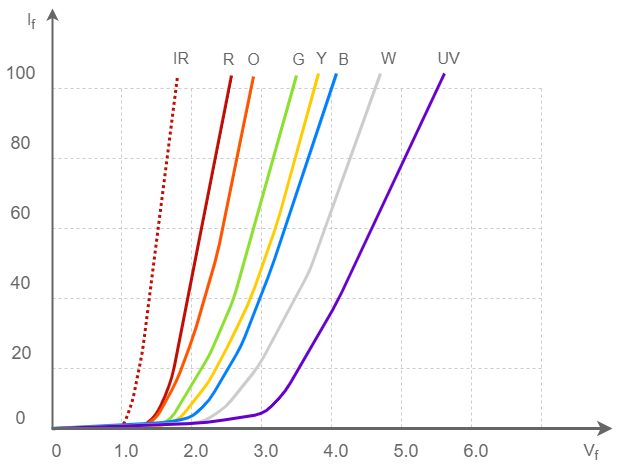

The diagram above was exported from draw.io. Its source (the exported page's mxGraphModel, read from the mxfile embedded in the PNG):
<mxGraphModel dx="1287" dy="813" grid="1" gridSize="10" guides="1" tooltips="1" connect="1" arrows="1" fold="1" page="1" pageScale="1" pageWidth="827" pageHeight="1169" math="0" shadow="0">
  <root>
    <mxCell id="0" />
    <mxCell id="1" parent="0" />
    <mxCell id="50" value="" style="endArrow=none;dashed=1;html=1;strokeColor=#CCCCCC;strokeWidth=1;fontSize=16;fontColor=#666666;" parent="1" edge="1">
      <mxGeometry width="50" height="50" relative="1" as="geometry">
        <mxPoint x="230" y="359.9999999999999" as="sourcePoint" />
        <mxPoint x="230" y="700" as="targetPoint" />
      </mxGeometry>
    </mxCell>
    <mxCell id="51" value="" style="endArrow=none;dashed=1;html=1;strokeColor=#CCCCCC;strokeWidth=1;fontSize=16;fontColor=#666666;" parent="1" edge="1">
      <mxGeometry width="50" height="50" relative="1" as="geometry">
        <mxPoint x="300" y="359.9999999999999" as="sourcePoint" />
        <mxPoint x="300" y="700" as="targetPoint" />
      </mxGeometry>
    </mxCell>
    <mxCell id="52" value="" style="endArrow=none;dashed=1;html=1;strokeColor=#CCCCCC;strokeWidth=1;fontSize=16;fontColor=#666666;" parent="1" edge="1">
      <mxGeometry width="50" height="50" relative="1" as="geometry">
        <mxPoint x="370" y="359.9999999999999" as="sourcePoint" />
        <mxPoint x="370" y="700" as="targetPoint" />
      </mxGeometry>
    </mxCell>
    <mxCell id="45" value="" style="endArrow=none;dashed=1;html=1;strokeColor=#CCCCCC;strokeWidth=1;fontSize=16;fontColor=#666666;" parent="1" edge="1">
      <mxGeometry width="50" height="50" relative="1" as="geometry">
        <mxPoint x="20" y="360" as="sourcePoint" />
        <mxPoint x="20" y="700" as="targetPoint" />
      </mxGeometry>
    </mxCell>
    <mxCell id="48" value="" style="endArrow=none;dashed=1;html=1;strokeColor=#CCCCCC;strokeWidth=1;fontSize=16;fontColor=#666666;" parent="1" edge="1">
      <mxGeometry width="50" height="50" relative="1" as="geometry">
        <mxPoint x="90" y="360" as="sourcePoint" />
        <mxPoint x="90" y="700" as="targetPoint" />
      </mxGeometry>
    </mxCell>
    <mxCell id="49" value="" style="endArrow=none;dashed=1;html=1;strokeColor=#CCCCCC;strokeWidth=1;fontSize=16;fontColor=#666666;" parent="1" edge="1">
      <mxGeometry width="50" height="50" relative="1" as="geometry">
        <mxPoint x="160" y="360" as="sourcePoint" />
        <mxPoint x="160" y="700" as="targetPoint" />
      </mxGeometry>
    </mxCell>
    <mxCell id="40" value="" style="endArrow=none;dashed=1;html=1;strokeColor=#CCCCCC;strokeWidth=1;fontSize=16;fontColor=#666666;" parent="1" edge="1">
      <mxGeometry width="50" height="50" relative="1" as="geometry">
        <mxPoint x="440" y="640" as="sourcePoint" />
        <mxPoint x="-50" y="640" as="targetPoint" />
      </mxGeometry>
    </mxCell>
    <mxCell id="41" value="" style="endArrow=none;dashed=1;html=1;strokeColor=#CCCCCC;strokeWidth=1;fontSize=16;fontColor=#666666;" parent="1" edge="1">
      <mxGeometry width="50" height="50" relative="1" as="geometry">
        <mxPoint x="440" y="570" as="sourcePoint" />
        <mxPoint x="-49" y="570" as="targetPoint" />
      </mxGeometry>
    </mxCell>
    <mxCell id="42" value="" style="endArrow=none;dashed=1;html=1;strokeColor=#CCCCCC;strokeWidth=1;fontSize=16;fontColor=#666666;" parent="1" edge="1">
      <mxGeometry width="50" height="50" relative="1" as="geometry">
        <mxPoint x="440" y="500" as="sourcePoint" />
        <mxPoint x="-49" y="500" as="targetPoint" />
      </mxGeometry>
    </mxCell>
    <mxCell id="43" value="" style="endArrow=none;dashed=1;html=1;strokeColor=#CCCCCC;strokeWidth=1;fontSize=16;fontColor=#666666;" parent="1" edge="1">
      <mxGeometry width="50" height="50" relative="1" as="geometry">
        <mxPoint x="440" y="430" as="sourcePoint" />
        <mxPoint x="-50" y="430" as="targetPoint" />
      </mxGeometry>
    </mxCell>
    <mxCell id="44" value="" style="endArrow=none;dashed=1;html=1;strokeColor=#CCCCCC;strokeWidth=1;fontSize=16;fontColor=#666666;" parent="1" edge="1">
      <mxGeometry width="50" height="50" relative="1" as="geometry">
        <mxPoint x="440" y="360" as="sourcePoint" />
        <mxPoint x="-50" y="360" as="targetPoint" />
      </mxGeometry>
    </mxCell>
    <mxCell id="5" value="" style="endArrow=none;html=1;strokeColor=#c00e04;strokeWidth=3;dashed=1;dashPattern=1 1;" parent="1" edge="1">
      <mxGeometry width="50" height="50" relative="1" as="geometry">
        <mxPoint x="-49" y="700.1428571428571" as="sourcePoint" />
        <mxPoint x="76" y="348" as="targetPoint" />
        <Array as="points">
          <mxPoint x="21" y="700" />
          <mxPoint x="31" y="673" />
          <mxPoint x="41" y="623" />
        </Array>
      </mxGeometry>
    </mxCell>
    <mxCell id="6" value="" style="endArrow=none;html=1;strokeColor=#c00e04;strokeWidth=3;" parent="1" edge="1">
      <mxGeometry width="50" height="50" relative="1" as="geometry">
        <mxPoint x="-48" y="700" as="sourcePoint" />
        <mxPoint x="130" y="347" as="targetPoint" />
        <Array as="points">
          <mxPoint x="40" y="700" />
          <mxPoint x="55" y="686" />
          <mxPoint x="64" y="667" />
          <mxPoint x="71" y="647" />
        </Array>
      </mxGeometry>
    </mxCell>
    <mxCell id="7" value="" style="endArrow=none;html=1;strokeColor=#ff5400;strokeWidth=3;" parent="1" edge="1">
      <mxGeometry width="50" height="50" relative="1" as="geometry">
        <mxPoint x="-48" y="700" as="sourcePoint" />
        <mxPoint x="152" y="348" as="targetPoint" />
        <Array as="points">
          <mxPoint x="40" y="700" />
          <mxPoint x="56" y="688" />
          <mxPoint x="75" y="653" />
          <mxPoint x="92" y="608" />
          <mxPoint x="116" y="525" />
        </Array>
      </mxGeometry>
    </mxCell>
    <mxCell id="8" value="" style="endArrow=none;html=1;strokeColor=#8ce030;strokeWidth=3;" parent="1" edge="1">
      <mxGeometry width="50" height="50" relative="1" as="geometry">
        <mxPoint x="195" y="347" as="sourcePoint" />
        <mxPoint x="-47" y="700" as="targetPoint" />
        <Array as="points">
          <mxPoint x="132" y="571" />
          <mxPoint x="108" y="627" />
          <mxPoint x="68" y="693" />
          <mxPoint x="38" y="700" />
        </Array>
      </mxGeometry>
    </mxCell>
    <mxCell id="9" value="" style="endArrow=none;html=1;strokeColor=#FFCC00;strokeWidth=3;" parent="1" edge="1">
      <mxGeometry width="50" height="50" relative="1" as="geometry">
        <mxPoint x="217" y="345" as="sourcePoint" />
        <mxPoint x="-47" y="700" as="targetPoint" />
        <Array as="points">
          <mxPoint x="176" y="494" />
          <mxPoint x="150" y="568" />
          <mxPoint x="130" y="611" />
          <mxPoint x="107" y="654" />
          <mxPoint x="77" y="692" />
          <mxPoint x="50" y="700" />
        </Array>
      </mxGeometry>
    </mxCell>
    <mxCell id="13" value="" style="endArrow=none;html=1;strokeColor=#007FFF;strokeWidth=3;" parent="1" edge="1">
      <mxGeometry width="50" height="50" relative="1" as="geometry">
        <mxPoint x="235" y="345" as="sourcePoint" />
        <mxPoint x="-50" y="700" as="targetPoint" />
        <Array as="points">
          <mxPoint x="170" y="540" />
          <mxPoint x="140" y="617" />
          <mxPoint x="108" y="672" />
          <mxPoint x="90" y="689" />
          <mxPoint x="65" y="694" />
        </Array>
      </mxGeometry>
    </mxCell>
    <mxCell id="14" value="" style="endArrow=none;html=1;strokeColor=#CCCCCC;strokeWidth=3;" parent="1" edge="1">
      <mxGeometry width="50" height="50" relative="1" as="geometry">
        <mxPoint x="-48" y="700" as="sourcePoint" />
        <mxPoint x="279" y="345" as="targetPoint" />
        <Array as="points">
          <mxPoint x="101" y="694" />
          <mxPoint x="124" y="679" />
          <mxPoint x="157" y="638" />
          <mxPoint x="208" y="543" />
        </Array>
      </mxGeometry>
    </mxCell>
    <mxCell id="15" value="" style="endArrow=none;html=1;strokeColor=#6600CC;strokeWidth=3;" parent="1" edge="1">
      <mxGeometry width="50" height="50" relative="1" as="geometry">
        <mxPoint x="343" y="345" as="sourcePoint" />
        <mxPoint x="-48" y="700" as="targetPoint" />
        <Array as="points">
          <mxPoint x="236" y="573" />
          <mxPoint x="184" y="663" />
          <mxPoint x="163" y="685" />
          <mxPoint x="134" y="690" />
          <mxPoint x="96" y="695" />
        </Array>
      </mxGeometry>
    </mxCell>
    <mxCell id="16" value="V&lt;sub&gt;f&lt;/sub&gt;" style="rounded=0;whiteSpace=wrap;html=1;strokeColor=none;fillColor=none;fontSize=16;fontColor=#666666;" parent="1" vertex="1">
      <mxGeometry x="480" y="710" width="20" height="25" as="geometry" />
    </mxCell>
    <mxCell id="17" value="0" style="rounded=0;whiteSpace=wrap;html=1;strokeColor=none;fillColor=none;fontSize=18;fontColor=#666666;" parent="1" vertex="1">
      <mxGeometry x="-59" y="710" width="29" height="25" as="geometry" />
    </mxCell>
    <mxCell id="18" value="1.0" style="rounded=0;whiteSpace=wrap;html=1;strokeColor=none;fillColor=none;fontSize=18;fontColor=#666666;" parent="1" vertex="1">
      <mxGeometry x="10" y="710" width="30" height="25" as="geometry" />
    </mxCell>
    <mxCell id="19" value="2.0" style="rounded=0;whiteSpace=wrap;html=1;strokeColor=none;fillColor=none;fontSize=18;fontColor=#666666;" parent="1" vertex="1">
      <mxGeometry x="80" y="710" width="30" height="25" as="geometry" />
    </mxCell>
    <mxCell id="20" value="3.0" style="rounded=0;whiteSpace=wrap;html=1;strokeColor=none;fillColor=none;fontSize=18;fontColor=#666666;" parent="1" vertex="1">
      <mxGeometry x="150" y="710" width="30" height="25" as="geometry" />
    </mxCell>
    <mxCell id="21" value="4.0" style="rounded=0;whiteSpace=wrap;html=1;strokeColor=none;fillColor=none;fontSize=18;fontColor=#666666;" parent="1" vertex="1">
      <mxGeometry x="220" y="710" width="30" height="25" as="geometry" />
    </mxCell>
    <mxCell id="22" value="5.0" style="rounded=0;whiteSpace=wrap;html=1;strokeColor=none;fillColor=none;fontSize=18;fontColor=#666666;" parent="1" vertex="1">
      <mxGeometry x="290" y="710" width="30" height="25" as="geometry" />
    </mxCell>
    <mxCell id="23" value="6.0" style="rounded=0;whiteSpace=wrap;html=1;strokeColor=none;fillColor=none;fontSize=18;fontColor=#666666;" parent="1" vertex="1">
      <mxGeometry x="360" y="710" width="30" height="25" as="geometry" />
    </mxCell>
    <mxCell id="24" value="20" style="rounded=0;whiteSpace=wrap;html=1;strokeColor=none;fillColor=none;fontSize=18;fontColor=#666666;" parent="1" vertex="1">
      <mxGeometry x="-100" y="610" width="41" height="30" as="geometry" />
    </mxCell>
    <mxCell id="25" value="40" style="rounded=0;whiteSpace=wrap;html=1;strokeColor=none;fillColor=none;fontSize=18;fontColor=#666666;" parent="1" vertex="1">
      <mxGeometry x="-100" y="540" width="39" height="30" as="geometry" />
    </mxCell>
    <mxCell id="26" value="60" style="rounded=0;whiteSpace=wrap;html=1;strokeColor=none;fillColor=none;fontSize=18;fontColor=#666666;" parent="1" vertex="1">
      <mxGeometry x="-100" y="470" width="39" height="30" as="geometry" />
    </mxCell>
    <mxCell id="27" value="80" style="rounded=0;whiteSpace=wrap;html=1;strokeColor=none;fillColor=none;fontSize=18;fontColor=#666666;" parent="1" vertex="1">
      <mxGeometry x="-100" y="400" width="39" height="30" as="geometry" />
    </mxCell>
    <mxCell id="28" value="100" style="rounded=0;whiteSpace=wrap;html=1;strokeColor=none;fillColor=none;fontSize=18;fontColor=#666666;" parent="1" vertex="1">
      <mxGeometry x="-100" y="330" width="39" height="30" as="geometry" />
    </mxCell>
    <mxCell id="29" value="I&lt;sub&gt;f&lt;/sub&gt;" style="rounded=0;whiteSpace=wrap;html=1;strokeColor=none;fillColor=none;fontSize=16;fontColor=#666666;" parent="1" vertex="1">
      <mxGeometry x="-80" y="279" width="20" height="25" as="geometry" />
    </mxCell>
    <mxCell id="30" value="IR&lt;br&gt;" style="rounded=0;whiteSpace=wrap;html=1;strokeColor=none;fillColor=none;fontSize=16;fontColor=#666666;" parent="1" vertex="1">
      <mxGeometry x="70" y="317.5" width="20" height="25" as="geometry" />
    </mxCell>
    <mxCell id="32" value="O&lt;br&gt;" style="rounded=0;whiteSpace=wrap;html=1;strokeColor=none;fillColor=none;fontSize=16;fontColor=#666666;" parent="1" vertex="1">
      <mxGeometry x="145" y="320" width="15" height="21" as="geometry" />
    </mxCell>
    <mxCell id="33" value="R&lt;br&gt;" style="rounded=0;whiteSpace=wrap;html=1;strokeColor=none;fillColor=none;fontSize=16;fontColor=#666666;" parent="1" vertex="1">
      <mxGeometry x="120" y="320" width="15" height="21" as="geometry" />
    </mxCell>
    <mxCell id="34" value="G&lt;br&gt;" style="rounded=0;whiteSpace=wrap;html=1;strokeColor=none;fillColor=none;fontSize=16;fontColor=#666666;" parent="1" vertex="1">
      <mxGeometry x="190" y="320" width="15" height="21" as="geometry" />
    </mxCell>
    <mxCell id="35" value="Y&lt;br&gt;" style="rounded=0;whiteSpace=wrap;html=1;strokeColor=none;fillColor=none;fontSize=16;fontColor=#666666;" parent="1" vertex="1">
      <mxGeometry x="212.5" y="319.5" width="15" height="21" as="geometry" />
    </mxCell>
    <mxCell id="36" value="B&lt;br&gt;" style="rounded=0;whiteSpace=wrap;html=1;strokeColor=none;fillColor=none;fontSize=16;fontColor=#666666;" parent="1" vertex="1">
      <mxGeometry x="235" y="320" width="15" height="21" as="geometry" />
    </mxCell>
    <mxCell id="37" value="W&lt;br&gt;" style="rounded=0;whiteSpace=wrap;html=1;strokeColor=none;fillColor=none;fontSize=16;fontColor=#666666;" parent="1" vertex="1">
      <mxGeometry x="280" y="319.5" width="15" height="21" as="geometry" />
    </mxCell>
    <mxCell id="38" value="UV&lt;br&gt;" style="rounded=0;whiteSpace=wrap;html=1;strokeColor=none;fillColor=none;fontSize=16;fontColor=#666666;" parent="1" vertex="1">
      <mxGeometry x="340" y="319.5" width="15" height="21" as="geometry" />
    </mxCell>
    <mxCell id="39" value="0" style="rounded=0;whiteSpace=wrap;html=1;strokeColor=none;fillColor=none;fontSize=18;fontColor=#666666;" parent="1" vertex="1">
      <mxGeometry x="-101" y="675" width="41" height="30" as="geometry" />
    </mxCell>
    <mxCell id="53" value="" style="endArrow=none;dashed=1;html=1;strokeColor=#CCCCCC;strokeWidth=1;fontSize=16;fontColor=#666666;" parent="1" edge="1">
      <mxGeometry width="50" height="50" relative="1" as="geometry">
        <mxPoint x="440" y="359.9999999999999" as="sourcePoint" />
        <mxPoint x="440" y="700" as="targetPoint" />
      </mxGeometry>
    </mxCell>
    <mxCell id="3" value="" style="endArrow=classic;html=1;strokeColor=#666666;strokeWidth=2;" parent="1" edge="1">
      <mxGeometry width="50" height="50" relative="1" as="geometry">
        <mxPoint x="-49" y="700" as="sourcePoint" />
        <mxPoint x="-49" y="280" as="targetPoint" />
      </mxGeometry>
    </mxCell>
    <mxCell id="4" value="" style="endArrow=classic;html=1;strokeColor=#666666;strokeWidth=3;" parent="1" edge="1">
      <mxGeometry width="50" height="50" relative="1" as="geometry">
        <mxPoint x="-49" y="700" as="sourcePoint" />
        <mxPoint x="511" y="700" as="targetPoint" />
      </mxGeometry>
    </mxCell>
  </root>
</mxGraphModel>